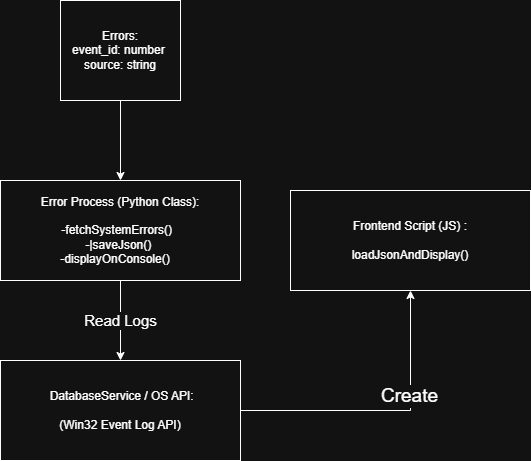

The diagram above was exported from draw.io. Its source (the exported page's mxGraphModel, read from the mxfile embedded in the PNG):
<mxGraphModel dx="834" dy="450" grid="1" gridSize="10" guides="1" tooltips="1" connect="1" arrows="1" fold="1" page="1" pageScale="1" pageWidth="827" pageHeight="1169" math="0" shadow="0">
  <root>
    <mxCell id="WIyWlLk6GJQsqaUBKTNV-0" />
    <mxCell id="WIyWlLk6GJQsqaUBKTNV-1" parent="WIyWlLk6GJQsqaUBKTNV-0" />
    <mxCell id="AHaI8001roestvctQ7iR-2" edge="1" parent="WIyWlLk6GJQsqaUBKTNV-1" source="AHaI8001roestvctQ7iR-0" style="edgeStyle=orthogonalEdgeStyle;rounded=0;orthogonalLoop=1;jettySize=auto;html=1;" target="AHaI8001roestvctQ7iR-1" value="">
      <mxGeometry relative="1" as="geometry" />
    </mxCell>
    <mxCell id="AHaI8001roestvctQ7iR-0" parent="WIyWlLk6GJQsqaUBKTNV-1" style="whiteSpace=wrap;html=1;" value="&lt;div&gt;Errors:&lt;/div&gt;&lt;div&gt;&lt;span style=&quot;background-color: transparent; color: light-dark(rgb(0, 0, 0), rgb(255, 255, 255));&quot;&gt;event_id: number&amp;nbsp; &amp;nbsp;&lt;/span&gt;&lt;span style=&quot;background-color: transparent; color: light-dark(rgb(0, 0, 0), rgb(255, 255, 255));&quot;&gt;source: string&amp;nbsp;&lt;/span&gt;&lt;/div&gt;" vertex="1">
      <mxGeometry height="100" width="120" x="290" y="120" as="geometry" />
    </mxCell>
    <mxCell id="AHaI8001roestvctQ7iR-4" edge="1" parent="WIyWlLk6GJQsqaUBKTNV-1" source="AHaI8001roestvctQ7iR-1" style="edgeStyle=orthogonalEdgeStyle;rounded=0;orthogonalLoop=1;jettySize=auto;html=1;" target="AHaI8001roestvctQ7iR-3" value="&lt;font style=&quot;font-size: 15px;&quot;&gt;Read Logs&lt;/font&gt;">
      <mxGeometry relative="1" as="geometry" />
    </mxCell>
    <mxCell id="AHaI8001roestvctQ7iR-1" parent="WIyWlLk6GJQsqaUBKTNV-1" style="whiteSpace=wrap;html=1;" value="Error Process (Python Class):&lt;div&gt;&lt;br&gt;&lt;/div&gt;&lt;div&gt;&lt;div&gt;-fetchSystemErrors()&amp;nbsp;&amp;nbsp;&lt;/div&gt;&lt;div&gt;-|saveJson()&amp;nbsp;&lt;/div&gt;&lt;div&gt;&lt;span style=&quot;background-color: transparent; color: light-dark(rgb(0, 0, 0), rgb(255, 255, 255));&quot;&gt;&amp;nbsp;-displayOnConsole()&amp;nbsp; &amp;nbsp;&amp;nbsp;&lt;/span&gt;&lt;/div&gt;&lt;/div&gt;" vertex="1">
      <mxGeometry height="100" width="240" x="230" y="300" as="geometry" />
    </mxCell>
    <mxCell id="AHaI8001roestvctQ7iR-6" edge="1" parent="WIyWlLk6GJQsqaUBKTNV-1" source="AHaI8001roestvctQ7iR-3" style="edgeStyle=orthogonalEdgeStyle;rounded=0;orthogonalLoop=1;jettySize=auto;html=1;" target="AHaI8001roestvctQ7iR-5" value="">
      <mxGeometry relative="1" as="geometry" />
    </mxCell>
    <mxCell id="AHaI8001roestvctQ7iR-7" connectable="0" parent="AHaI8001roestvctQ7iR-6" style="edgeLabel;html=1;align=center;verticalAlign=middle;resizable=0;points=[];fontSize=19;" value="Create" vertex="1">
      <mxGeometry relative="1" x="0.2686" y="1" as="geometry">
        <mxPoint as="offset" />
      </mxGeometry>
    </mxCell>
    <mxCell id="AHaI8001roestvctQ7iR-3" parent="WIyWlLk6GJQsqaUBKTNV-1" style="whiteSpace=wrap;html=1;" value="&lt;div&gt;&amp;nbsp;DatabaseService / OS API:&lt;/div&gt;&lt;div&gt;&lt;span style=&quot;background-color: transparent; color: light-dark(rgb(0, 0, 0), rgb(255, 255, 255));&quot;&gt;&lt;br&gt;&lt;/span&gt;&lt;/div&gt;&lt;div&gt;&lt;span style=&quot;background-color: transparent; color: light-dark(rgb(0, 0, 0), rgb(255, 255, 255));&quot;&gt;(Win32 Event Log API)&lt;/span&gt;&lt;/div&gt;" vertex="1">
      <mxGeometry height="100" width="240" x="230" y="480" as="geometry" />
    </mxCell>
    <mxCell id="AHaI8001roestvctQ7iR-5" parent="WIyWlLk6GJQsqaUBKTNV-1" style="whiteSpace=wrap;html=1;" value="Frontend Script (JS) :&lt;div&gt;&lt;br&gt;&lt;/div&gt;&lt;div&gt;loadJsonAndDisplay()&lt;/div&gt;" vertex="1">
      <mxGeometry height="100" width="240" x="520" y="310" as="geometry" />
    </mxCell>
  </root>
</mxGraphModel>